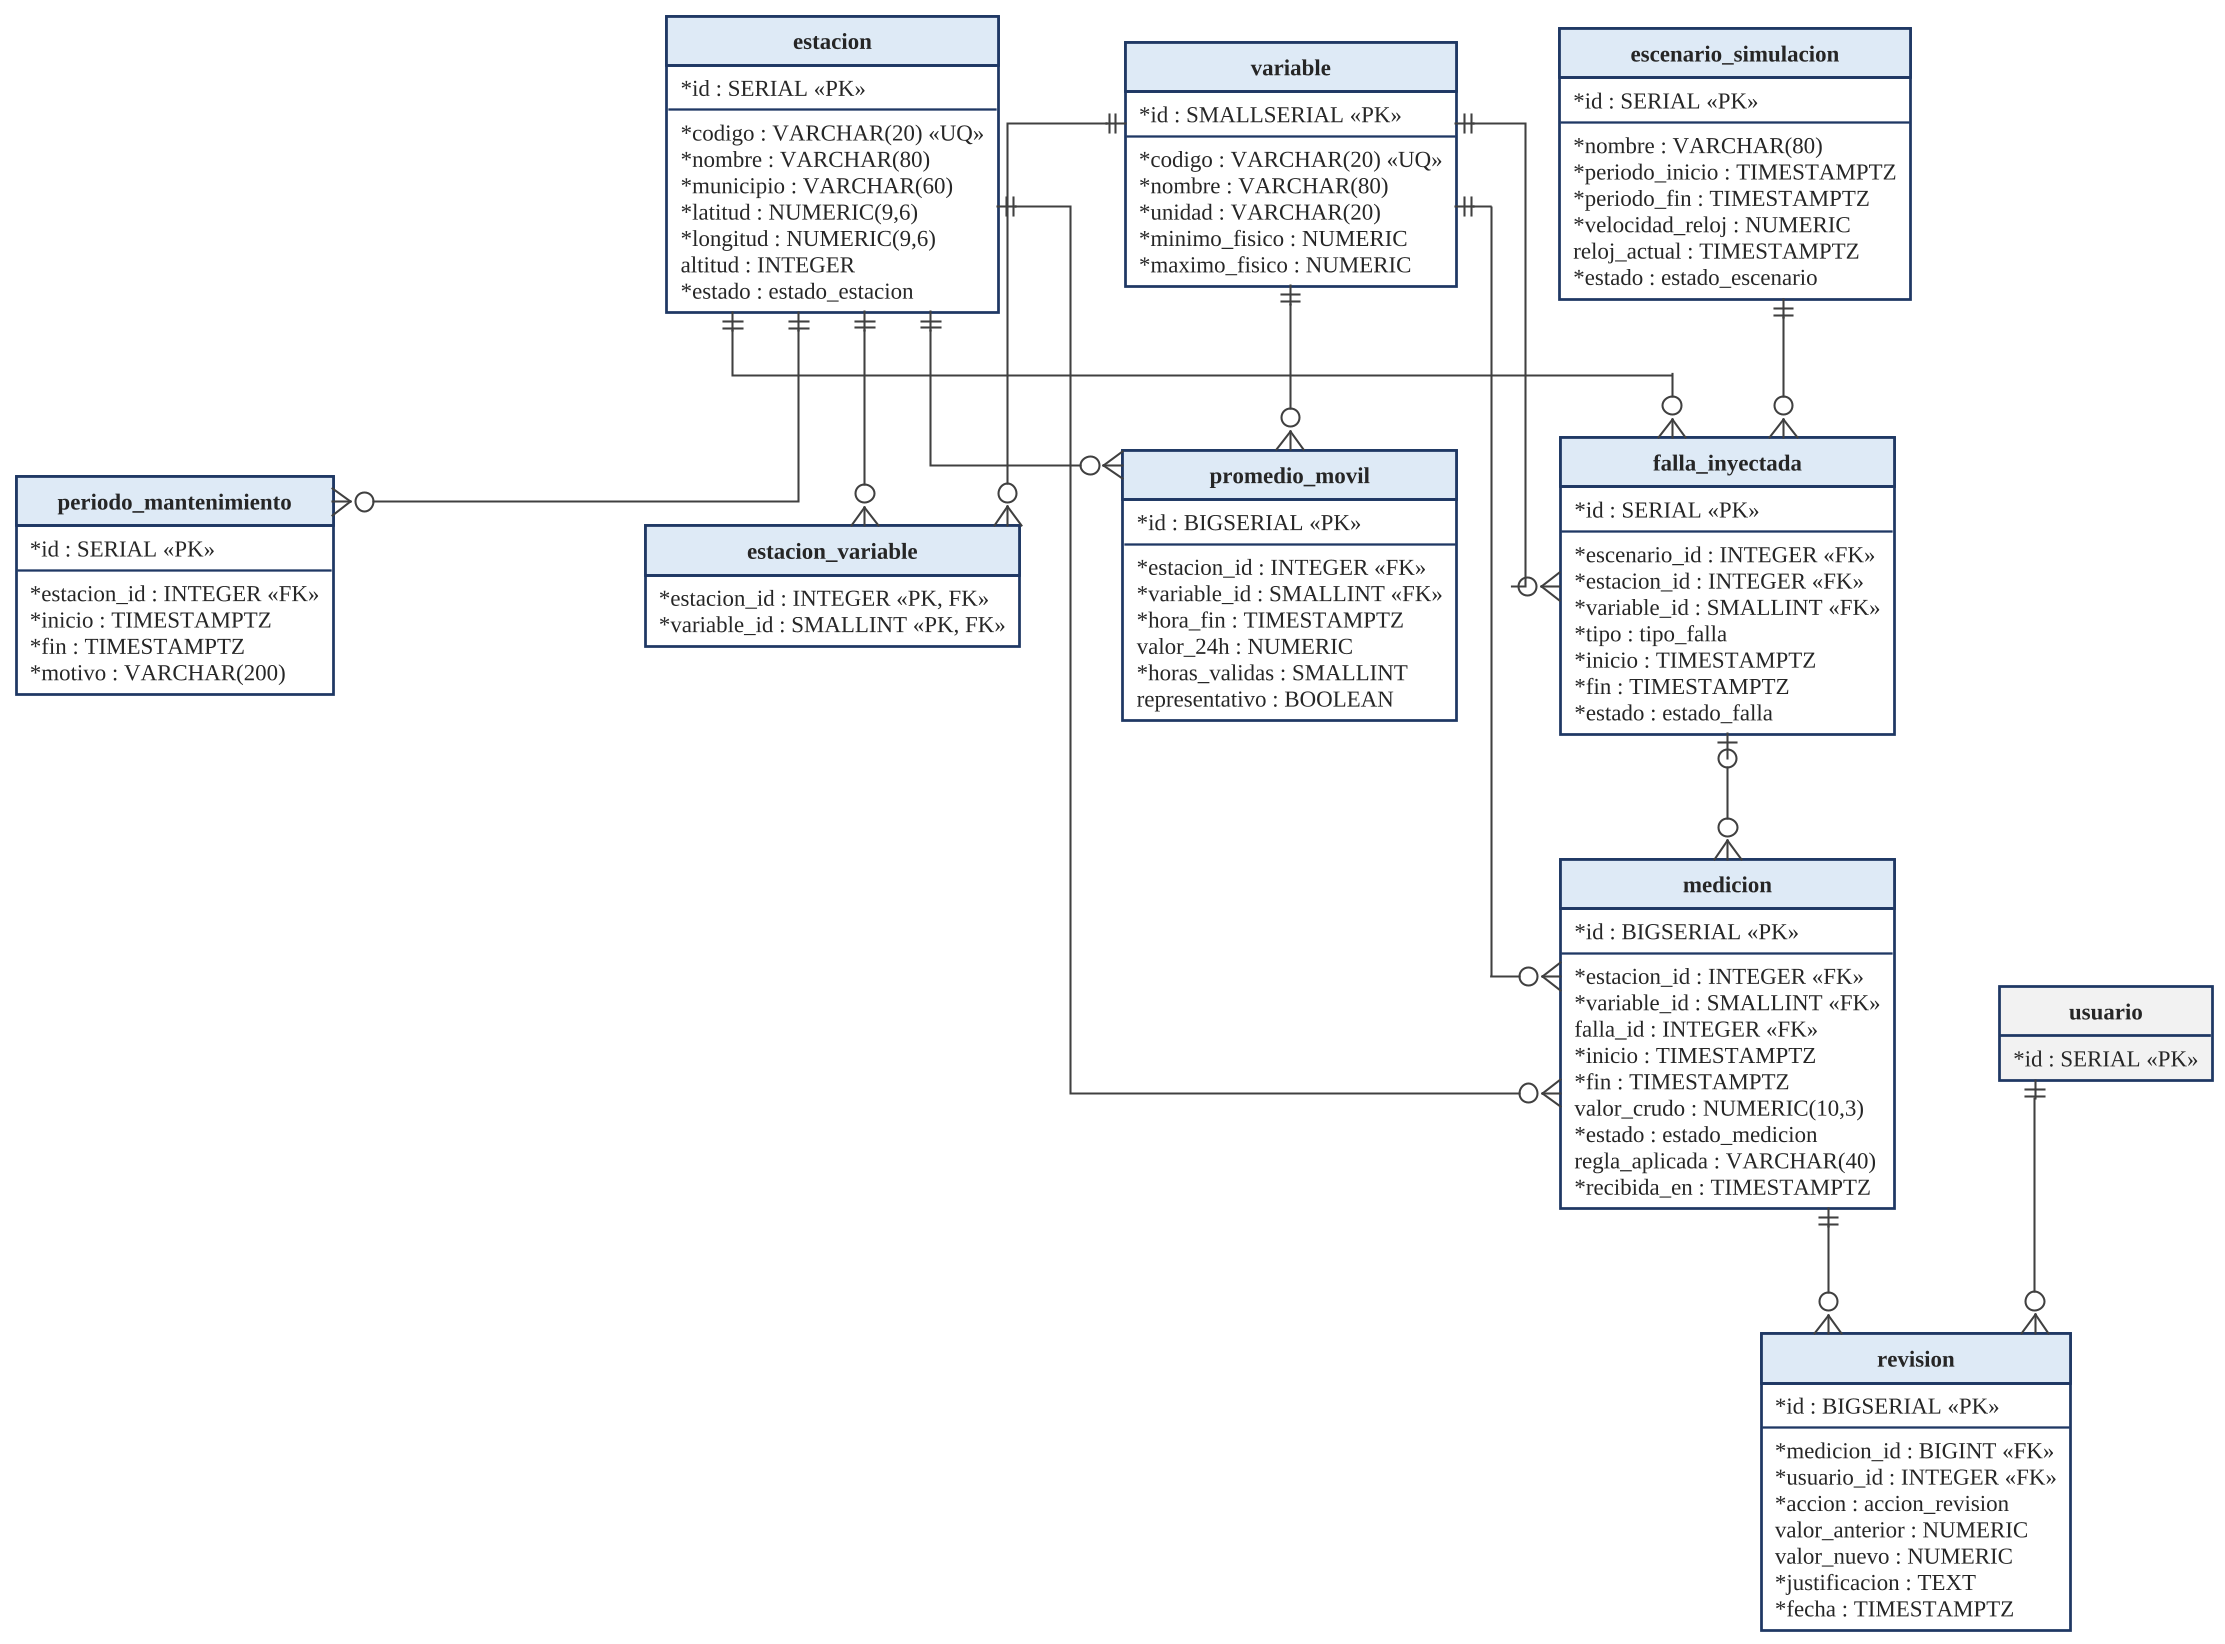

The diagram above was rendered by PlantUML. Its source (embedded in the PNG):
@startuml
!include tema.iuml
skinparam linetype ortho
skinparam nodesep 45
skinparam ranksep 55
hide methods
hide stereotypes
entity "estacion" as estacion {
  * id : SERIAL <<PK>>
  --
  * codigo : VARCHAR(20) <<UQ>>
  * nombre : VARCHAR(80)
  * municipio : VARCHAR(60)
  * latitud : NUMERIC(9,6)
  * longitud : NUMERIC(9,6)
  altitud : INTEGER
  * estado : estado_estacion
}
entity "variable" as variable {
  * id : SMALLSERIAL <<PK>>
  --
  * codigo : VARCHAR(20) <<UQ>>
  * nombre : VARCHAR(80)
  * unidad : VARCHAR(20)
  * minimo_fisico : NUMERIC
  * maximo_fisico : NUMERIC
}
entity "estacion_variable" as estacion_variable {
  * estacion_id : INTEGER <<PK, FK>>
  * variable_id : SMALLINT <<PK, FK>>
}
entity "periodo_mantenimiento" as periodo_mantenimiento {
  * id : SERIAL <<PK>>
  --
  * estacion_id : INTEGER <<FK>>
  * inicio : TIMESTAMPTZ
  * fin : TIMESTAMPTZ
  * motivo : VARCHAR(200)
}
entity "medicion" as medicion {
  * id : BIGSERIAL <<PK>>
  --
  * estacion_id : INTEGER <<FK>>
  * variable_id : SMALLINT <<FK>>
  falla_id : INTEGER <<FK>>
  * inicio : TIMESTAMPTZ
  * fin : TIMESTAMPTZ
  valor_crudo : NUMERIC(10,3)
  * estado : estado_medicion
  regla_aplicada : VARCHAR(40)
  * recibida_en : TIMESTAMPTZ
}
entity "revision" as revision {
  * id : BIGSERIAL <<PK>>
  --
  * medicion_id : BIGINT <<FK>>
  * usuario_id : INTEGER <<FK>>
  * accion : accion_revision
  valor_anterior : NUMERIC
  valor_nuevo : NUMERIC
  * justificacion : TEXT
  * fecha : TIMESTAMPTZ
}
entity "promedio_movil" as promedio_movil {
  * id : BIGSERIAL <<PK>>
  --
  * estacion_id : INTEGER <<FK>>
  * variable_id : SMALLINT <<FK>>
  * hora_fin : TIMESTAMPTZ
  valor_24h : NUMERIC
  * horas_validas : SMALLINT
  representativo : BOOLEAN
}
entity "escenario_simulacion" as escenario_simulacion {
  * id : SERIAL <<PK>>
  --
  * nombre : VARCHAR(80)
  * periodo_inicio : TIMESTAMPTZ
  * periodo_fin : TIMESTAMPTZ
  * velocidad_reloj : NUMERIC
  reloj_actual : TIMESTAMPTZ
  * estado : estado_escenario
}
entity "falla_inyectada" as falla_inyectada {
  * id : SERIAL <<PK>>
  --
  * escenario_id : INTEGER <<FK>>
  * estacion_id : INTEGER <<FK>>
  * variable_id : SMALLINT <<FK>>
  * tipo : tipo_falla
  * inicio : TIMESTAMPTZ
  * fin : TIMESTAMPTZ
  * estado : estado_falla
}
entity "usuario" as usuario #F2F2F2 {
  * id : SERIAL <<PK>>
}

estacion ||--o{ estacion_variable
variable ||--o{ estacion_variable
estacion ||--o{ periodo_mantenimiento
estacion ||--o{ medicion
variable ||--o{ medicion
medicion ||--o{ revision
usuario ||--o{ revision
estacion ||--o{ promedio_movil
variable ||--o{ promedio_movil
escenario_simulacion ||--o{ falla_inyectada
estacion ||--o{ falla_inyectada
variable ||--o{ falla_inyectada
falla_inyectada |o--o{ medicion

@enduml